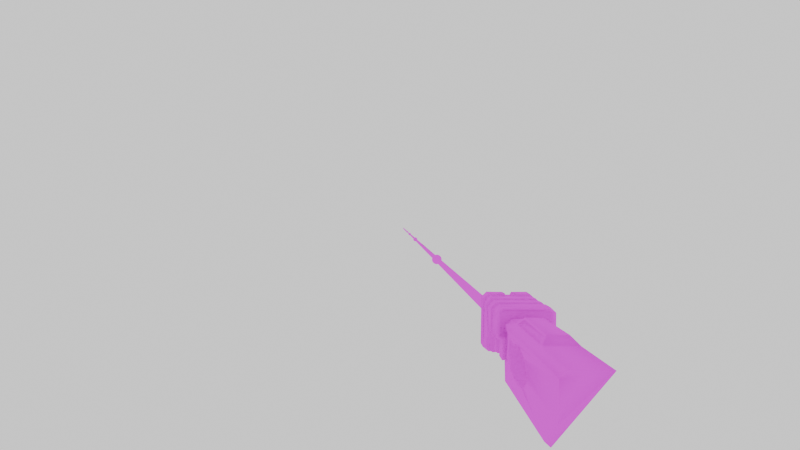 # Source: qcde_q2_lg.blend  (saved by Blender 3.4.6; exported with 4.5.12 LTS)
import bpy
from mathutils import Matrix  # noqa: F401  (used for matrix-valued properties, if any)

bpy.ops.wm.read_factory_settings(use_empty=True)
scene = bpy.context.scene
scene.name = 'Scene'

# ---- collections
col_collection = bpy.data.collections.new('Collection'); scene.collection.children.link(col_collection)

# ---- images (referenced by path relative to the original .blend; pixels are not part of the script)
import os
ASSET_DIR = os.environ.get("B2B_ASSET_DIR", "")  # directory of the original .blend (textures are referenced by path, not embedded)
HERE = os.path.dirname(os.path.abspath(__file__))  # packed textures are extracted next to this script under _unpacked/

def load_image(name, relpath, width, height, colorspace="sRGB"):
    """Load a texture the original file referenced (path relative to the .blend, or extracted next to this script)."""
    p = next((c for c in (os.path.join(HERE, relpath), os.path.join(ASSET_DIR, relpath)) if relpath and os.path.exists(c)), "")
    if p:
        img = bpy.data.images.load(p, check_existing=True)
        img.name = name
    else:  # same state as the original file: an image datablock whose file is absent (Cycles renders it pink)
        img = bpy.data.images.new(name, width, height)
        img.source = "FILE"
        img.filepath = "//" + (relpath or name)
    img.colorspace_settings.name = colorspace
    return img
img_skin2_png = load_image('skin2.png', 'qcde_skins/Q2_Arms_Assembly/og models/v_beamer2/skin2.png', 1024, 1024, 'sRGB')
img_ring_png = load_image('ring.png', 'qcde_skins/Q2_Arms_Assembly/og models/v_beamer2/ring.png', 1024, 1024, 'sRGB')
img_beam_png = load_image('beam.png', 'qcde_skins/Q2_Arms_Assembly/og models/v_beamer2/beam.png', 1024, 1024, 'sRGB')
img_ring_png_001 = load_image('ring.png.001', 'ring.png', 1024, 1024, 'sRGB')

# ---- materials (node trees are filled in below, after node groups)
mat_skin_008 = bpy.data.materials.new('skin.008')
mat_skin_008.use_transparent_shadow = False
mat_skin_008.roughness = 1.0
mat_material_001 = bpy.data.materials.new('Material.001')
mat_material_001.surface_render_method = 'BLENDED'
mat_material_001.blend_method = 'BLEND'
mat_material_001.use_transparent_shadow = False
mat_material = bpy.data.materials.new('Material')
mat_material.use_transparent_shadow = False
mat_material_002 = bpy.data.materials.new('Material.002')
mat_material_002.surface_render_method = 'BLENDED'
mat_material_002.blend_method = 'BLEND'
mat_material_002.use_transparent_shadow = False

# ---- material node trees
mat_skin_008.use_nodes = True; mat_skin_008.node_tree.nodes.clear()
_N = mat_skin_008.node_tree.nodes; _L = mat_skin_008.node_tree.links
n0 = _N.new('ShaderNodeBsdfPrincipled'); n0.name = 'Principled BSDF'; n0.location = (0, 300)
n0.distribution = 'GGX'
n0.subsurface_method = 'RANDOM_WALK_SKIN'
n0.inputs[2].default_value = 1.0
n0.inputs[3].default_value = 1.45
n0.inputs[13].default_value = 0.0
n0.inputs[27].default_value = (0.0, 0.0, 0.0, 1.0)
n0.inputs[28].default_value = 1.0
n1 = _N.new('ShaderNodeOutputMaterial'); n1.name = 'Material Output'; n1.location = (280, 300)
n2 = _N.new('ShaderNodeTexImage'); n2.name = 'Image Texture'; n2.location = (-480, 300)
n2.image = img_skin2_png
_L.new(n2.outputs[0], n0.inputs[0])
_L.new(n0.outputs[0], n1.inputs[0])
n1.is_active_output = True
mat_material_001.use_nodes = True; mat_material_001.node_tree.nodes.clear()
_N = mat_material_001.node_tree.nodes; _L = mat_material_001.node_tree.links
n0 = _N.new('ShaderNodeBsdfPrincipled'); n0.name = 'Principled BSDF'; n0.location = (10, 300)
n0.distribution = 'GGX'
n0.subsurface_method = 'RANDOM_WALK_SKIN'
n0.inputs[3].default_value = 1.45
n0.inputs[13].default_value = 0.0
n0.inputs[27].default_value = (0.0, 0.0, 0.0, 1.0)
n0.inputs[28].default_value = 1.0
n1 = _N.new('ShaderNodeOutputMaterial'); n1.name = 'Material Output'; n1.location = (300, 300)
n2 = _N.new('ShaderNodeTexImage'); n2.name = 'Image Texture'; n2.location = (-280, 280)
n2.image = img_ring_png
_L.new(n0.outputs[0], n1.inputs[0])
_L.new(n2.outputs[0], n0.inputs[0])
_L.new(n2.outputs[1], n0.inputs[4])
n1.is_active_output = True
mat_material.use_nodes = True; mat_material.node_tree.nodes.clear()
_N = mat_material.node_tree.nodes; _L = mat_material.node_tree.links
n0 = _N.new('ShaderNodeBsdfPrincipled'); n0.name = 'Principled BSDF'; n0.location = (10, 300)
n0.distribution = 'GGX'
n0.subsurface_method = 'RANDOM_WALK_SKIN'
n0.inputs[3].default_value = 1.45
n0.inputs[13].default_value = 0.0
n0.inputs[27].default_value = (0.0, 0.0, 0.0, 1.0)
n0.inputs[28].default_value = 1.0
n1 = _N.new('ShaderNodeOutputMaterial'); n1.name = 'Material Output'; n1.location = (300, 300)
n2 = _N.new('ShaderNodeTexImage'); n2.name = 'Image Texture'; n2.location = (-280, 280)
n2.image = img_beam_png
_L.new(n0.outputs[0], n1.inputs[0])
_L.new(n2.outputs[0], n0.inputs[0])
n1.is_active_output = True
mat_material_002.use_nodes = True; mat_material_002.node_tree.nodes.clear()
_N = mat_material_002.node_tree.nodes; _L = mat_material_002.node_tree.links
n0 = _N.new('ShaderNodeBsdfPrincipled'); n0.name = 'Principled BSDF'; n0.location = (10, 300)
n0.distribution = 'GGX'
n0.subsurface_method = 'RANDOM_WALK_SKIN'
n0.inputs[3].default_value = 1.45
n0.inputs[13].default_value = 0.0
n0.inputs[27].default_value = (0.0, 0.0, 0.0, 1.0)
n0.inputs[28].default_value = 1.0
n1 = _N.new('ShaderNodeOutputMaterial'); n1.name = 'Material Output'; n1.location = (300, 300)
n2 = _N.new('ShaderNodeTexImage'); n2.name = 'Image Texture'; n2.location = (-280, 280)
n2.image = img_ring_png_001
_L.new(n0.outputs[0], n1.inputs[0])
_L.new(n2.outputs[0], n0.inputs[0])
_L.new(n2.outputs[1], n0.inputs[4])
n1.is_active_output = True

# ---- world
world_world = bpy.data.worlds.new('World'); scene.world = world_world
world_world.use_nodes = True; world_world.node_tree.nodes.clear()
_N = world_world.node_tree.nodes; _L = world_world.node_tree.links
n0 = _N.new('ShaderNodeOutputWorld'); n0.name = 'World Output'; n0.location = (300, 300)
n1 = _N.new('ShaderNodeBackground'); n1.name = 'Background'; n1.location = (10, 300)
n1.inputs[0].default_value = (1.0, 1.0, 1.0, 1.0)
_L.new(n1.outputs[0], n0.inputs[0])
n0.is_active_output = True
world_world.color = (0.05088, 0.05088, 0.05088)
world_world.use_sun_shadow = False
world_world.sun_shadow_jitter_overblur = 0.0

# ---- cameras
cam_camera_001 = bpy.data.cameras.new('Camera.001')
cam_camera_001.lens = 12.0

# ---- meshes
me_group_058 = bpy.data.meshes.new('Group.058')
me_group_058.from_pydata([(1.952, 4.15, -1.547), (1.992, 8.502, -1.243), (1.943, 6.798, -3.726), (-2.18, 4.208, -1.594), (1.93, 3.826, -1.888), (1.953, 4.316, -1.182), (1.932, 4.403, -0.7263), (1.932, 4.342, -0.338), (1.91, 4.123, 0.0734), (1.949, 8.518, 1.518), (-2.204, 3.526, 0.6225), (1.93, 3.874, 0.3601), (1.907, 3.498, 0.6351), (1.884, 3.043, 0.8419), (1.882, 2.589, 0.8893), (-2.191, 1.709, 0.6526), (1.894, 0.5531, 1.171), (1.922, 2.105, 0.8121), (1.92, 1.681, 0.6653), (1.877, 1.278, 0.4149), (-2.194, 1.041, 0.07304), (1.917, 1.012, 0.08569), (1.917, 0.8464, -0.2789), (-2.237, 0.769, -0.7258), (1.874, 0.7409, -0.7131), (1.874, 0.5182, -1.568), (1.938, 0.8206, -1.123), (-2.215, 1.01, -1.56), (1.897, 0.9817, -1.547), (1.919, 1.279, -1.89), (-2.233, 1.665, -2.156), (1.899, 1.607, -2.109), (1.871, -0.1325, -3.678), (-2.262, -0.06175, 1.583), (1.924, 2.555, -2.329), (0.5937, 5.216, -5.47), (0.5287, -0.1545, -5.393), (-0.8556, -0.125, -5.421), (1.922, 2.101, -2.281), (1.913, -0.1146, -1.554), (1.745, -0.09119, -1.58), (1.724, -0.105, 1.216), (1.748, 0.5463, 1.18), (1.727, 0.5114, -1.56), (1.871, -0.09821, 1.208), (1.85, -0.08987, 1.595), (1.305, 4.925, 2.09), (1.268, 1.194, 2.104), (1.266, 0.7392, 2.151), (1.199, -0.07885, 2.142), (-1.611, -0.06854, 2.144), (-1.629, 0.7612, 2.14), (-1.567, 5.371, 2.066), (-0.9764, 1.287, 2.722), (-0.9818, 4.931, 2.73), (0.6386, 1.253, 2.753), (0.6962, 4.915, 2.74), (0.8423, 4.725, 2.561), (0.7653, 1.439, 2.618), (0.6117, 4.761, 2.363), (0.5976, 1.453, 2.364), (0.9952, 1.22, 1.996), (1.032, 4.912, 1.948), (1.264, 5.331, 2.099), (1.299, 8.529, 2.065), (-1.532, 8.57, 2.031), (-2.208, 2.613, -2.376), (1.949, 3.482, -2.126), (1.947, 3.058, -2.273), (-3.08, -5.086, 2.853), (-0.6263, -5.12, 3.119), (2.604, -5.21, -2.354), (0.1289, -5.116, 3.111), (2.562, -5.137, 2.885), (-2.448, -4.263, 3.41), (-2.493, -5.112, 3.436), (-3.098, -4.257, 2.85), (2.628, -4.319, 2.894), (1.996, -5.138, 3.444), (1.978, -4.308, 3.441), (2.65, -4.362, -2.379), (2.021, -4.385, -2.905), (-1.65, -4.337, -2.943), (-0.5809, -4.311, 3.059), (0.2337, -5.11, 3.421), (-0.7522, -5.109, 3.424), (0.2371, -4.311, 3.452), (-0.6857, -4.291, 3.434), (0.1113, -4.326, 3.073), (2.034, -1.149, 3.213), (-3.042, -1.097, 2.622), (-2.455, -1.122, 3.204), (2.037, -0.3491, 3.244), (2.667, -0.3299, 2.663), (2.621, -1.178, 2.688), (1.992, -1.171, -0.01846), (2.684, -1.177, 0.2235), (2.667, -0.3864, 0.1858), (1.995, -0.3712, 0.01273), (2.289, -0.3795, 0.4181), (2.226, -0.3503, 2.688), (1.534, -0.392, 0.1978), (1.323, -0.6445, 0.2517), (2.057, -0.5934, 2.652), (2.078, -0.632, 0.472), (-2.432, -0.5671, 2.643), (1.742, -0.6073, 2.828), (1.911, -0.3249, 2.899), (-2.138, -0.5841, 2.82), (-2.347, -0.3036, 2.895), (-2.661, -0.2957, 2.649), (-2.473, -0.2926, 3.2), (-3.039, -0.2975, 2.653), (-3.038, -0.3363, -1.354), (-2.598, -0.3336, 0.1503), (-2.411, -0.6145, 0.235), (1.992, -1.24, -1.845), (2.038, -0.3921, -1.87), (2.007, -2.56, 3.252), (2.636, -2.541, 2.671), (-3.069, -2.509, 2.661), (-2.44, -2.485, 3.187), (2.052, -1.712, 3.227), (2.64, -1.741, 2.702), (-3.024, -1.66, 2.636), (2.64, -1.759, 0.2591), (2.011, -1.734, -0.004483), (1.965, -2.582, 0.02076), (2.636, -2.558, 0.228), (2.007, -2.564, -1.828), (-3.023, -1.717, -1.827), (1.99, -1.773, -1.865), (-2.437, -1.686, 3.218), (-2.987, -3.057, -2.426), (-3.054, -3.832, 2.678), (2.631, -3.93, -1.844), (-3.071, -3.002, 2.674), (2.613, -3.1, -1.848), (2.047, -3.105, -2.396), (2.634, -3.035, 2.684), (2.005, -3.054, 3.265), (2.588, -3.883, 2.709), (2.022, -3.884, 3.269), (-2.488, -3.827, 3.225), (-2.484, -3.028, 3.257)], [], [(5, 0, 1), (2, 1, 0), (2, 0, 4), (0, 5, 3), (4, 0, 3), (5, 6, 3), (6, 5, 1), (3, 6, 7), (7, 6, 1), (3, 7, 8), (8, 7, 1), (1, 9, 8), (11, 8, 9), (8, 11, 10), (8, 10, 3), (12, 11, 9), (11, 12, 10), (13, 12, 9), (10, 12, 13), (14, 13, 9), (10, 13, 14), (16, 14, 9), (14, 15, 10), (14, 17, 15), (16, 17, 14), (16, 18, 17), (17, 18, 15), (19, 18, 16), (15, 18, 19), (19, 20, 15), (19, 21, 20), (21, 19, 16), (20, 21, 22), (22, 21, 16), (22, 23, 20), (24, 22, 16), (22, 24, 23), (24, 25, 26), (16, 25, 24), (23, 24, 26), (26, 27, 23), (26, 28, 27), (26, 25, 28), (27, 28, 29), (29, 28, 25), (29, 30, 27), (29, 31, 30), (31, 29, 32), (29, 25, 32), (33, 32, 40), (32, 33, 37), (32, 35, 2), (34, 32, 2), (34, 38, 32), (32, 36, 35), (37, 36, 32), (32, 38, 31), (39, 32, 25), (32, 39, 40), (43, 40, 39), (41, 33, 40), (41, 40, 42), (40, 43, 42), (39, 25, 43), (42, 43, 25), (16, 42, 25), (41, 42, 16), (16, 44, 41), (41, 44, 33), (44, 45, 33), (45, 44, 16), (46, 47, 45), (46, 45, 9), (47, 48, 45), (48, 49, 45), (45, 49, 50), (9, 45, 16), (45, 50, 33), (33, 50, 51), (49, 51, 50), (48, 53, 51), (49, 48, 51), (51, 53, 52), (15, 51, 52), (33, 51, 15), (53, 54, 52), (55, 54, 53), (48, 55, 53), (47, 58, 55), (55, 48, 47), (55, 56, 54), (57, 56, 55), (58, 57, 55), (58, 60, 59), (59, 57, 58), (60, 58, 47), (47, 61, 60), (59, 60, 61), (46, 62, 61), (61, 47, 46), (62, 59, 61), (57, 59, 62), (62, 46, 57), (56, 57, 46), (56, 63, 52), (46, 63, 56), (56, 52, 54), (9, 63, 46), (9, 64, 63), (63, 65, 52), (63, 64, 65), (65, 64, 9), (65, 9, 1), (35, 3, 65), (65, 2, 35), (52, 65, 10), (65, 3, 10), (65, 1, 2), (10, 15, 52), (38, 34, 66), (38, 66, 30), (30, 31, 38), (66, 34, 68), (66, 35, 37), (66, 3, 35), (67, 3, 66), (37, 30, 66), (66, 68, 67), (2, 68, 34), (2, 67, 68), (67, 4, 3), (2, 4, 67), (35, 36, 37), (37, 23, 27), (37, 27, 30), (23, 37, 33), (20, 23, 33), (15, 20, 33), (71, 70, 69), (71, 73, 72), (69, 75, 74), (69, 74, 76), (78, 73, 77), (78, 77, 79), (73, 71, 80), (73, 80, 77), (71, 81, 80), (82, 81, 71), (80, 82, 76), (80, 76, 83), (71, 72, 70), (73, 78, 72), (69, 70, 75), (71, 69, 82), (78, 84, 72), (84, 78, 79), (85, 75, 70), (79, 86, 84), (75, 85, 74), (87, 74, 85), (74, 87, 76), (79, 77, 88), (79, 88, 86), (88, 77, 80), (83, 88, 80), (83, 76, 87), (88, 72, 84), (84, 86, 88), (72, 88, 70), (70, 83, 85), (83, 70, 88), (87, 85, 83), (82, 69, 76), (80, 81, 82), (90, 89, 91), (90, 94, 89), (91, 89, 92), (89, 93, 92), (89, 94, 93), (94, 90, 95), (94, 97, 93), (96, 94, 95), (94, 96, 97), (95, 98, 97), (95, 97, 96), (97, 98, 99), (93, 97, 99), (99, 103, 100), (100, 93, 99), (102, 99, 101), (99, 98, 101), (102, 104, 99), (99, 104, 103), (103, 104, 102), (100, 103, 106), (105, 103, 102), (105, 106, 103), (107, 100, 106), (106, 108, 107), (105, 108, 106), (109, 107, 108), (108, 105, 109), (105, 110, 109), (109, 110, 111), (92, 107, 109), (111, 92, 109), (90, 111, 112), (90, 91, 111), (91, 92, 111), (110, 112, 111), (90, 112, 113), (113, 112, 114), (114, 112, 110), (114, 110, 115), (114, 115, 101), (113, 114, 101), (110, 105, 115), (102, 115, 105), (101, 115, 102), (116, 90, 113), (113, 117, 116), (101, 117, 113), (101, 98, 117), (116, 117, 98), (90, 116, 95), (98, 95, 116), (92, 100, 107), (92, 93, 100), (118, 119, 123), (120, 119, 118), (120, 118, 121), (121, 118, 122), (118, 123, 122), (123, 125, 124), (122, 123, 124), (119, 125, 123), (126, 125, 127), (124, 125, 126), (128, 125, 119), (125, 128, 127), (119, 127, 128), (129, 126, 127), (127, 120, 129), (119, 120, 127), (130, 129, 120), (130, 131, 129), (129, 131, 126), (126, 131, 130), (126, 130, 124), (120, 124, 130), (132, 122, 124), (120, 132, 124), (121, 122, 132), (120, 121, 132), (133, 134, 136), (135, 134, 133), (133, 138, 135), (133, 136, 139), (137, 138, 133), (139, 137, 133), (140, 139, 136), (142, 139, 140), (141, 137, 139), (142, 141, 139), (134, 142, 143), (134, 141, 142), (143, 142, 140), (143, 140, 144), (134, 143, 144), (144, 140, 136), (134, 144, 136), (134, 135, 141), (141, 135, 137), (135, 138, 137)])
_uv = me_group_058.uv_layers.new(name='UVMap')
_uv.uv.foreach_set('vector', [0.1916, 0.6421, 0.1851, 0.6211, 0.3182, 0.6368, 0.3377, 0.5105, 0.3182, 0.6368, 0.1851, 0.6211, 0.3377, 0.5105, 0.1851, 0.6211, 0.1753, 0.6053, 0.1851, 0.6211, 0.1916, 0.6421, 0.1461, 0.6526, 0.1753, 0.6053, 0.1851, 0.6211, 0.1461, 0.6526, 0.1916, 0.6421, 0.1916, 0.6632, 0.1461, 0.6526, 0.1916, 0.6632, 0.1916, 0.6421, 0.3182, 0.6368, 0.1461, 0.6526, 0.1916, 0.6632, 0.1916, 0.6842, 0.1916, 0.6842, 0.1916, 0.6632, 0.3182, 0.6368, 0.1461, 0.6526, 0.1916, 0.6842, 0.1851, 0.7, 0.1851, 0.7, 0.1916, 0.6842, 0.3182, 0.6368, 0.3182, 0.6368, 0.3182, 0.7789, 0.1851, 0.7, 0.1753, 0.7211, 0.1851, 0.7, 0.3182, 0.7789, 0.1851, 0.7, 0.1753, 0.7211, 0.1396, 0.6789, 0.1851, 0.7, 0.1396, 0.6789, 0.1461, 0.6526, 0.1656, 0.7316, 0.1753, 0.7211, 0.3182, 0.7789, 0.1753, 0.7211, 0.1656, 0.7316, 0.1396, 0.6789, 0.1494, 0.7368, 0.1656, 0.7316, 0.3182, 0.7789, 0.1396, 0.6789, 0.1656, 0.7316, 0.1494, 0.7368, 0.1364, 0.7421, 0.1494, 0.7368, 0.3182, 0.7789, 0.1396, 0.6789, 0.1494, 0.7368, 0.1364, 0.7421, 0.07468, 0.7579, 0.1364, 0.7421, 0.3182, 0.7789, 0.1364, 0.7421, 0.1266, 0.6789, 0.1396, 0.6789, 0.1364, 0.7421, 0.1201, 0.7368, 0.1266, 0.6789, 0.07468, 0.7579, 0.1201, 0.7368, 0.1364, 0.7421, 0.07468, 0.7579, 0.1071, 0.7316, 0.1201, 0.7368, 0.1201, 0.7368, 0.1071, 0.7316, 0.1266, 0.6789, 0.0974, 0.7211, 0.1071, 0.7316, 0.07468, 0.7579, 0.1266, 0.6789, 0.1071, 0.7316, 0.0974, 0.7211, 0.0974, 0.7211, 0.1201, 0.6737, 0.1266, 0.6789, 0.0974, 0.7211, 0.08766, 0.7, 0.1201, 0.6737, 0.08766, 0.7, 0.0974, 0.7211, 0.07468, 0.7579, 0.1201, 0.6737, 0.08766, 0.7, 0.08117, 0.6842, 0.08117, 0.6842, 0.08766, 0.7, 0.07468, 0.7579, 0.08117, 0.6842, 0.1201, 0.6632, 0.1201, 0.6737, 0.08117, 0.6632, 0.08117, 0.6842, 0.07468, 0.7579, 0.08117, 0.6842, 0.08117, 0.6632, 0.1201, 0.6632, 0.08117, 0.6632, 0.07468, 0.6158, 0.08117, 0.6421, 0.07468, 0.7579, 0.07468, 0.6158, 0.08117, 0.6632, 0.1201, 0.6632, 0.08117, 0.6632, 0.08117, 0.6421, 0.08117, 0.6421, 0.1201, 0.6526, 0.1201, 0.6632, 0.08117, 0.6421, 0.08766, 0.6211, 0.1201, 0.6526, 0.08117, 0.6421, 0.07468, 0.6158, 0.08766, 0.6211, 0.1201, 0.6526, 0.08766, 0.6211, 0.0974, 0.6053, 0.0974, 0.6053, 0.08766, 0.6211, 0.07468, 0.6158, 0.0974, 0.6053, 0.1266, 0.6421, 0.1201, 0.6526, 0.0974, 0.6053, 0.1071, 0.5947, 0.1266, 0.6421, 0.1071, 0.5947, 0.0974, 0.6053, 0.05195, 0.5105, 0.0974, 0.6053, 0.07468, 0.6158, 0.05195, 0.5105, 0.02922, 0.7789, 0.05195, 0.5105, 0.05195, 0.6158, 0.05195, 0.5105, 0.02922, 0.7789, 0.02922, 0.4263, 0.05195, 0.5105, 0.3571, 0.4263, 0.3377, 0.5105, 0.1364, 0.5789, 0.05195, 0.5105, 0.3377, 0.5105, 0.1364, 0.5789, 0.1201, 0.5842, 0.05195, 0.5105, 0.05195, 0.5105, 0.05844, 0.4526, 0.3571, 0.4263, 0.02922, 0.4263, 0.05844, 0.4526, 0.05195, 0.5105, 0.05195, 0.5105, 0.1201, 0.5842, 0.1071, 0.5947, 0.05195, 0.6158, 0.05195, 0.5105, 0.07468, 0.6158, 0.05195, 0.5105, 0.05195, 0.6158, 0.05195, 0.6158, 0.06818, 0.6158, 0.05195, 0.6158, 0.05195, 0.6158, 0.05195, 0.7579, 0.02922, 0.7789, 0.05195, 0.6158, 0.05195, 0.7579, 0.05195, 0.6158, 0.06818, 0.7579, 0.05195, 0.6158, 0.06818, 0.6158, 0.06818, 0.7579, 0.05195, 0.6158, 0.07468, 0.6158, 0.06818, 0.6158, 0.06818, 0.7579, 0.06818, 0.6158, 0.07468, 0.6158, 0.07468, 0.7579, 0.06818, 0.7579, 0.07468, 0.6158, 0.05195, 0.7579, 0.06818, 0.7579, 0.07468, 0.7579, 0.07468, 0.7579, 0.05195, 0.7579, 0.05195, 0.7579, 0.05195, 0.7579, 0.05195, 0.7579, 0.02922, 0.7789, 0.05195, 0.7579, 0.05195, 0.7789, 0.02922, 0.7789, 0.05195, 0.7789, 0.05195, 0.7579, 0.07468, 0.7579, 0.2078, 0.8053, 0.09416, 0.8053, 0.05195, 0.7789, 0.2078, 0.8053, 0.05195, 0.7789, 0.3182, 0.7789, 0.09416, 0.8053, 0.07792, 0.8053, 0.05195, 0.7789, 0.07792, 0.8053, 0.05195, 0.8053, 0.05195, 0.7789, 0.05195, 0.7789, 0.05195, 0.8053, 0.01948, 0.9263, 0.3182, 0.7789, 0.05195, 0.7789, 0.07468, 0.7579, 0.05195, 0.7789, 0.01948, 0.9263, 0.02922, 0.7789, 0.5292, 0.7789, 0.5195, 0.9263, 0.5779, 0.9263, 0.05195, 0.8053, 0.07792, 0.9263, 0.01948, 0.9263, 0.07792, 0.8053, 0.09416, 0.9789, 0.07792, 0.9263, 0.05195, 0.8053, 0.07792, 0.8053, 0.07792, 0.9263, 0.5779, 0.9263, 0.5942, 0.9789, 0.7208, 0.9263, 0.6266, 0.6789, 0.5779, 0.9263, 0.7208, 0.9263, 0.5292, 0.7789, 0.5779, 0.9263, 0.6266, 0.6789, 0.5942, 0.9789, 0.7078, 0.9789, 0.7208, 0.9263, 0.09416, 0.8526, 0.2078, 0.9789, 0.09416, 0.9789, 0.07792, 0.8053, 0.09416, 0.8526, 0.09416, 0.9789, 0.09416, 0.8053, 0.1006, 0.8474, 0.09416, 0.8526, 0.09416, 0.8526, 0.07792, 0.8053, 0.09416, 0.8053, 0.09416, 0.8526, 0.2078, 0.8526, 0.2078, 0.9789, 0.2013, 0.8474, 0.2078, 0.8526, 0.09416, 0.8526, 0.1006, 0.8474, 0.2013, 0.8474, 0.09416, 0.8526, 0.1006, 0.8474, 0.1039, 0.8368, 0.1948, 0.8368, 0.1948, 0.8368, 0.2013, 0.8474, 0.1006, 0.8474, 0.1039, 0.8368, 0.1006, 0.8474, 0.09416, 0.8053, 0.09416, 0.8053, 0.1039, 0.8105, 0.1039, 0.8368, 0.1948, 0.8368, 0.1039, 0.8368, 0.1039, 0.8105, 0.2078, 0.8053, 0.1948, 0.8105, 0.1039, 0.8105, 0.1039, 0.8105, 0.09416, 0.8053, 0.2078, 0.8053, 0.1948, 0.8105, 0.1948, 0.8368, 0.1039, 0.8105, 0.2013, 0.8474, 0.1948, 0.8368, 0.1948, 0.8105, 0.1948, 0.8105, 0.2078, 0.8053, 0.2013, 0.8474, 0.2078, 0.8526, 0.2013, 0.8474, 0.2078, 0.8053, 0.2078, 0.8526, 0.2208, 0.8053, 0.2208, 0.9263, 0.2078, 0.8053, 0.2208, 0.8053, 0.2078, 0.8526, 0.2078, 0.8526, 0.2208, 0.9263, 0.2078, 0.9789, 0.3182, 0.7789, 0.2208, 0.8053, 0.2078, 0.8053, 0.3182, 0.7789, 0.3182, 0.8053, 0.2208, 0.8053, 0.2208, 0.8053, 0.3734, 0.9263, 0.2208, 0.9263, 0.2208, 0.8053, 0.3182, 0.8053, 0.3734, 0.9263, 0.3734, 0.9263, 0.3182, 0.8053, 0.3182, 0.7789, 0.3734, 0.9263, 0.3182, 0.7789, 0.3182, 0.6368, 0.8571, 0.4263, 0.6461, 0.6526, 0.8734, 0.9263, 0.3734, 0.9263, 0.3377, 0.5105, 0.3571, 0.4263, 0.7208, 0.9263, 0.8734, 0.9263, 0.6396, 0.6789, 0.8734, 0.9263, 0.6461, 0.6526, 0.6396, 0.6789, 0.3734, 0.9263, 0.3182, 0.6368, 0.3377, 0.5105, 0.6396, 0.6789, 0.6266, 0.6789, 0.7208, 0.9263, 0.1201, 0.5842, 0.1364, 0.5789, 0.1331, 0.6421, 0.1201, 0.5842, 0.1331, 0.6421, 0.1266, 0.6421, 0.1266, 0.6421, 0.1071, 0.5947, 0.1201, 0.5842, 0.1331, 0.6421, 0.1364, 0.5789, 0.1494, 0.5842, 0.6331, 0.6421, 0.8571, 0.4263, 0.5292, 0.4263, 0.6331, 0.6421, 0.6461, 0.6526, 0.8571, 0.4263, 0.1656, 0.5947, 0.1461, 0.6526, 0.1331, 0.6421, 0.5292, 0.4263, 0.6266, 0.6421, 0.6331, 0.6421, 0.1331, 0.6421, 0.1494, 0.5842, 0.1656, 0.5947, 0.3377, 0.5105, 0.1494, 0.5842, 0.1364, 0.5789, 0.3377, 0.5105, 0.1656, 0.5947, 0.1494, 0.5842, 0.1656, 0.5947, 0.1753, 0.6053, 0.1461, 0.6526, 0.3377, 0.5105, 0.1753, 0.6053, 0.1656, 0.5947, 0.3571, 0.4263, 0.05844, 0.4526, 0.02922, 0.4263, 0.5292, 0.4263, 0.6201, 0.6632, 0.6201, 0.6526, 0.5292, 0.4263, 0.6201, 0.6526, 0.6266, 0.6421, 0.6201, 0.6632, 0.5292, 0.4263, 0.5292, 0.7789, 0.6201, 0.6737, 0.6201, 0.6632, 0.5292, 0.7789, 0.6266, 0.6789, 0.6201, 0.6737, 0.5292, 0.7789, 0.5455, 0.1526, 0.6526, 0.1053, 0.6818, 0.06316, 0.5455, 0.1526, 0.6234, 0.1579, 0.6494, 0.1211, 0.6818, 0.06316, 0.6916, 0.07368, 0.6916, 0.04211, 0.6818, 0.06316, 0.6916, 0.04211, 0.6851, 0.03158, 0.1299, 0.1632, 0.1234, 0.1579, 0.1234, 0.1211, 0.1299, 0.1632, 0.1234, 0.1211, 0.1331, 0.1316, 0.1234, 0.1579, 0.04546, 0.1526, 0.04546, 0.1211, 0.1234, 0.1579, 0.04546, 0.1211, 0.1234, 0.1211, 0.04546, 0.1526, 0.03896, 0.1105, 0.04546, 0.1211, 0.5552, 0.03158, 0.539, 0.1105, 0.5455, 0.1526, 0.04546, 0.1211, 0.0552, 0.03158, 0.1851, 0.03158, 0.04546, 0.1211, 0.1851, 0.03158, 0.1526, 0.07368, 0.5455, 0.1526, 0.6494, 0.1211, 0.6526, 0.1053, 0.6234, 0.1579, 0.6299, 0.1632, 0.6494, 0.1211, 0.6818, 0.06316, 0.6526, 0.1053, 0.6916, 0.07368, 0.5455, 0.1526, 0.6818, 0.06316, 0.5552, 0.03158, 0.6299, 0.1632, 0.6461, 0.1368, 0.6494, 0.1211, 0.1461, 0.1368, 0.1299, 0.1632, 0.1331, 0.1316, 0.6591, 0.1053, 0.6916, 0.07368, 0.6526, 0.1053, 0.1331, 0.1316, 0.1461, 0.1053, 0.1461, 0.1368, 0.1916, 0.07368, 0.1591, 0.1053, 0.1916, 0.04211, 0.1591, 0.07368, 0.1916, 0.04211, 0.1591, 0.1053, 0.1916, 0.04211, 0.1591, 0.07368, 0.1851, 0.03158, 0.1331, 0.1316, 0.1234, 0.1211, 0.1494, 0.08421, 0.1331, 0.1316, 0.1494, 0.08421, 0.1461, 0.1053, 0.1494, 0.08421, 0.1234, 0.1211, 0.04546, 0.1211, 0.1526, 0.07368, 0.1494, 0.08421, 0.04546, 0.1211, 0.1526, 0.07368, 0.1851, 0.03158, 0.1591, 0.07368, 0.1494, 0.08421, 0.1494, 0.1211, 0.1461, 0.1368, 0.1461, 0.1368, 0.1461, 0.1053, 0.1494, 0.08421, 0.1494, 0.1211, 0.1494, 0.08421, 0.1526, 0.1053, 0.1526, 0.1053, 0.1526, 0.07368, 0.1591, 0.1053, 0.1526, 0.07368, 0.1526, 0.1053, 0.1494, 0.08421, 0.1591, 0.07368, 0.1591, 0.1053, 0.1526, 0.07368, 0.5552, 0.03158, 0.6818, 0.06316, 0.6851, 0.03158, 0.04546, 0.1211, 0.03896, 0.1105, 0.0552, 0.03158, 0.9805, 0.9684, 0.9026, 0.9105, 0.9545, 0.9842, 0.9805, 0.9684, 0.8896, 0.9, 0.9026, 0.9105, 0.4545, 0.9842, 0.4026, 0.9105, 0.4123, 0.9105, 0.4026, 0.9105, 0.4026, 0.9, 0.4123, 0.9105, 0.4026, 0.9105, 0.3896, 0.9, 0.4026, 0.9, 0.8896, 0.9, 0.9805, 0.9684, 0.9026, 0.7474, 0.3896, 0.9, 0.4026, 0.7737, 0.4026, 0.9, 0.8896, 0.7737, 0.8896, 0.9, 0.9026, 0.7474, 0.3896, 0.9, 0.3896, 0.7737, 0.4026, 0.7737, 0.4026, 0.7474, 0.4123, 0.7474, 0.4026, 0.7737, 0.4026, 0.7474, 0.4026, 0.7737, 0.3896, 0.7737, 0.4026, 0.7737, 0.4123, 0.7474, 0.4123, 0.7789, 0.4026, 0.9, 0.4026, 0.7737, 0.4123, 0.7789, 0.4123, 0.7789, 0.4221, 0.8947, 0.4123, 0.9, 0.4123, 0.9, 0.4026, 0.9, 0.4123, 0.7789, 0.4221, 0.7737, 0.4123, 0.7789, 0.4221, 0.7526, 0.4123, 0.7789, 0.4123, 0.7474, 0.4221, 0.7526, 0.4221, 0.7737, 0.4188, 0.7789, 0.4123, 0.7789, 0.4123, 0.7789, 0.4188, 0.7789, 0.4221, 0.8947, 0.4221, 0.8947, 0.4188, 0.7789, 0.4221, 0.7737, 0.4123, 0.9, 0.4221, 0.8947, 0.4188, 0.9053, 0.474, 0.9632, 0.4221, 0.8947, 0.4221, 0.7737, 0.474, 0.9632, 0.4188, 0.9053, 0.4221, 0.8947, 0.4156, 0.9105, 0.4123, 0.9, 0.4188, 0.9053, 0.4188, 0.9053, 0.4708, 0.9684, 0.4156, 0.9105, 0.474, 0.9632, 0.4708, 0.9684, 0.4188, 0.9053, 0.4708, 0.9737, 0.4156, 0.9105, 0.4708, 0.9684, 0.4708, 0.9684, 0.474, 0.9632, 0.4708, 0.9737, 0.474, 0.9632, 0.4805, 0.9684, 0.4708, 0.9737, 0.4708, 0.9737, 0.4805, 0.9684, 0.4675, 0.9842, 0.4123, 0.9105, 0.4156, 0.9105, 0.4708, 0.9737, 0.4675, 0.9842, 0.4123, 0.9105, 0.4708, 0.9737, 0.9805, 0.9684, 0.9675, 0.9842, 0.9935, 0.9684, 0.9805, 0.9684, 0.9545, 0.9842, 0.9675, 0.9842, 0.4545, 0.9842, 0.4123, 0.9105, 0.4675, 0.9842, 0.4805, 0.9684, 0.4935, 0.9684, 0.4675, 0.9842, 0.9805, 0.9684, 0.9935, 0.9684, 0.9935, 0.7895, 0.4935, 0.7895, 0.4935, 0.9684, 0.4805, 0.8211, 0.4805, 0.8211, 0.4935, 0.9684, 0.4805, 0.9684, 0.4805, 0.8211, 0.4805, 0.9684, 0.474, 0.8474, 0.4805, 0.8211, 0.474, 0.8474, 0.4221, 0.7526, 0.4935, 0.7895, 0.4805, 0.8211, 0.4221, 0.7526, 0.4805, 0.9684, 0.474, 0.9632, 0.474, 0.8474, 0.4221, 0.7737, 0.474, 0.8474, 0.474, 0.9632, 0.4221, 0.7526, 0.474, 0.8474, 0.4221, 0.7737, 0.9026, 0.7053, 0.9805, 0.9684, 0.9935, 0.7895, 0.9935, 0.7895, 0.9123, 0.7053, 0.9026, 0.7053, 0.4221, 0.7526, 0.4123, 0.7053, 0.4935, 0.7895, 0.4221, 0.7526, 0.4123, 0.7474, 0.4123, 0.7053, 0.4026, 0.7053, 0.4123, 0.7053, 0.4123, 0.7474, 0.9805, 0.9684, 0.9026, 0.7053, 0.9026, 0.7474, 0.4123, 0.7474, 0.4026, 0.7474, 0.4026, 0.7053, 0.4123, 0.9105, 0.4123, 0.9, 0.4156, 0.9105, 0.4123, 0.9105, 0.4026, 0.9, 0.4123, 0.9, 0.3961, 0.6316, 0.3864, 0.6158, 0.4091, 0.6158, 0.9545, 0.6895, 0.8864, 0.6158, 0.8961, 0.6316, 0.9545, 0.6895, 0.8961, 0.6316, 0.9448, 0.7, 0.4448, 0.7, 0.3961, 0.6316, 0.4156, 0.6316, 0.3961, 0.6316, 0.4091, 0.6158, 0.4156, 0.6316, 0.4091, 0.6158, 0.4091, 0.5579, 0.474, 0.6895, 0.4156, 0.6316, 0.4091, 0.6158, 0.474, 0.6895, 0.3864, 0.6158, 0.4091, 0.5579, 0.4091, 0.6158, 0.4156, 0.5526, 0.4091, 0.5579, 0.3961, 0.5526, 0.474, 0.6895, 0.4091, 0.5579, 0.4156, 0.5526, 0.3864, 0.5579, 0.4091, 0.5579, 0.3864, 0.6158, 0.4091, 0.5579, 0.3864, 0.5579, 0.3961, 0.5526, 0.8864, 0.6158, 0.8961, 0.5526, 0.8864, 0.5579, 0.3961, 0.5105, 0.4156, 0.5526, 0.3961, 0.5526, 0.8961, 0.5526, 0.9545, 0.6895, 0.8961, 0.5105, 0.8864, 0.6158, 0.9545, 0.6895, 0.8961, 0.5526, 0.974, 0.5789, 0.8961, 0.5105, 0.9545, 0.6895, 0.974, 0.5789, 0.9156, 0.5105, 0.8961, 0.5105, 0.3961, 0.5105, 0.4156, 0.5105, 0.4156, 0.5526, 0.4156, 0.5526, 0.4156, 0.5105, 0.474, 0.5789, 0.4156, 0.5526, 0.474, 0.5789, 0.474, 0.6895, 0.9545, 0.6895, 0.974, 0.6895, 0.974, 0.5789, 0.4675, 0.7, 0.4156, 0.6316, 0.474, 0.6895, 0.9545, 0.6895, 0.9675, 0.7, 0.974, 0.6895, 0.4448, 0.7, 0.4156, 0.6316, 0.4675, 0.7, 0.9545, 0.6895, 0.9448, 0.7, 0.9675, 0.7, 0.9773, 0.3526, 0.9545, 0.4737, 0.9773, 0.4737, 0.8896, 0.2947, 0.9545, 0.4737, 0.9773, 0.3526, 0.9773, 0.3526, 0.9188, 0.2842, 0.8896, 0.2947, 0.4773, 0.3526, 0.4773, 0.4737, 0.4091, 0.4053, 0.4091, 0.2947, 0.4188, 0.2842, 0.4773, 0.3526, 0.4091, 0.4053, 0.4091, 0.2947, 0.4773, 0.3526, 0.4188, 0.4158, 0.4091, 0.4053, 0.4773, 0.4737, 0.3961, 0.4158, 0.4091, 0.4053, 0.4188, 0.4158, 0.3896, 0.4053, 0.4091, 0.2947, 0.4091, 0.4053, 0.3961, 0.4158, 0.3896, 0.4053, 0.4091, 0.4053, 0.9545, 0.4737, 0.8961, 0.4158, 0.9481, 0.4842, 0.9545, 0.4737, 0.8896, 0.4053, 0.8961, 0.4158, 0.4481, 0.4842, 0.3961, 0.4158, 0.4188, 0.4158, 0.4481, 0.4842, 0.4188, 0.4158, 0.4675, 0.4842, 0.9545, 0.4737, 0.9481, 0.4842, 0.9675, 0.4842, 0.4675, 0.4842, 0.4188, 0.4158, 0.4773, 0.4737, 0.9545, 0.4737, 0.9675, 0.4842, 0.9773, 0.4737, 0.9545, 0.4737, 0.8896, 0.2947, 0.8896, 0.4053, 0.3896, 0.4053, 0.3896, 0.2947, 0.4091, 0.2947, 0.3896, 0.2947, 0.4188, 0.2842, 0.4091, 0.2947])
me_group_058.materials.append(mat_skin_008)
me_group_058.update()
me_group_058.normals_split_custom_set([tuple(v) for v in zip(*[iter([0.9997, -0.008932, 0.02468, 0.9997, -0.01519, -0.01675, 0.9998, -0.009651, 0.01677, 0.9942, -0.0105, -0.1071, 0.9998, -0.009646, 0.01678, 0.9997, -0.01516, -0.01676, 0.9942, -0.01051, -0.1071, 0.9997, -0.0152, -0.01679, 1.0, -0.001882, 0.004005, -0.01709, -0.8291, 0.5589, -0.005405, -0.9529, 0.3031, 0.05331, -0.949, 0.3107, -0.006033, -0.6501, 0.7598, -0.01811, -0.829, 0.5589, 0.05329, -0.949, 0.3107, 0.4414, -0.8492, 0.2899, 0.7231, -0.6902, 0.0271, 0.05329, -0.949, 0.3107, 0.7231, -0.6902, 0.02702, 0.89, -0.4437, 0.1052, 0.9998, -0.009649, 0.0168, 0.05333, -0.949, 0.3107, 0.7231, -0.6902, 0.02701, 0.7536, -0.6298, -0.1883, 0.7536, -0.6298, -0.1883, 0.7231, -0.6902, 0.02698, 0.9998, -0.009653, 0.01677, 0.05276, -0.9789, 0.1976, 0.7536, -0.6298, -0.1883, 0.7452, -0.5867, -0.3168, 0.8554, -0.4802, -0.1941, 0.7536, -0.6298, -0.1883, 0.9998, -0.009652, 0.01676, 0.9998, -0.009633, 0.01679, 0.9648, -0.003128, 0.2631, 0.7452, -0.5867, -0.3169, 0.711, -0.4767, -0.5169, 0.7452, -0.5867, -0.3168, 0.9437, 0.2098, 0.2556, 0.6111, -0.6904, -0.3871, 0.4494, -0.5885, -0.6721, 0.04071, -0.5189, -0.8539, 0.7452, -0.5867, -0.3168, 0.04072, -0.5188, -0.8539, 0.05334, -0.949, 0.3108, 0.9979, -0.01927, 0.06172, 1.0, -0.00388, -0.001481, 0.9648, -0.003102, 0.2631, 0.4494, -0.5885, -0.6721, -0.000798, -0.5047, -0.8633, 0.04068, -0.5189, -0.8539, 0.9998, -0.01397, 0.01653, 0.9979, -0.01928, 0.06173, 0.9648, -0.0031, 0.2631, 0.0407, -0.5189, -0.8539, -0.0007922, -0.5047, -0.8633, 0.4601, -0.2324, -0.8569, 0.7368, 0.01617, -0.6759, 0.7227, -0.1935, -0.6635, 0.9648, -0.003112, 0.2631, 0.04068, -0.5189, -0.8539, 0.4602, -0.2324, -0.8569, 0.567, 0.007397, -0.8237, 0.9919, -0.1234, 0.02999, 0.7368, 0.01622, -0.6759, 0.9648, -0.003089, 0.2631, 0.567, 0.007452, -0.8237, 0.02508, 0.3424, -0.9392, 0.04067, -0.5189, -0.8539, 0.567, 0.007421, -0.8237, 0.01409, 0.2442, -0.9696, 0.02505, 0.3424, -0.9392, 0.9993, -0.02427, 0.0291, 0.9905, 0.01399, 0.1367, 0.9988, 0.009629, 0.04844, 0.9919, -0.1234, 0.02999, 0.999, -0.03549, -0.028, 0.9905, 0.014, 0.1367, 0.0141, 0.2442, -0.9696, 0.4431, 0.3506, -0.825, -0.1779, 0.3401, -0.9234, 0.7062, 0.4217, -0.5687, 0.7065, 0.2761, -0.6516, 0.9767, -0.1335, -0.1678, -0.1779, 0.34, -0.9234, 0.4432, 0.3506, -0.825, 0.3264, 0.6006, -0.7299, 0.5596, 0.5477, -0.622, -0.2295, 0.8271, -0.513, 0.02505, 0.3424, -0.9392, 0.3272, 0.647, -0.6887, 0.4458, 0.7822, -0.4352, -0.4347, 0.7644, -0.4762, 0.7088, 0.6157, -0.3441, 0.7066, 0.5094, -0.4912, 0.9993, -0.02426, 0.02909, -0.4347, 0.7644, -0.4762, 0.4458, 0.7823, -0.4351, 0.01068, 0.9455, -0.3255, 0.9905, -0.1369, -0.01239, 0.999, 0.02852, 0.03329, 0.9919, -0.1234, 0.02998, 0.01068, 0.9455, -0.3255, -0.2338, 0.9721, -0.01659, -0.2295, 0.8271, -0.513, 0.983, -0.1829, 0.0136, 0.9905, -0.1369, -0.01239, 0.9919, -0.1234, 0.02997, 0.01069, 0.9455, -0.3255, 0.4554, 0.8899, -0.02375, -0.2338, 0.9721, -0.01657, 0.983, -0.1828, 0.01361, 0.9218, -0.3566, 0.1517, 0.9825, -0.1858, -0.01536, 0.9919, -0.1234, 0.02998, 0.9218, -0.3566, 0.1517, 0.9006, 0.4346, -0.001446, -0.2338, 0.9721, -0.01656, 0.4555, 0.8899, -0.02374, 0.008683, 0.9613, 0.2754, 0.008715, 0.9613, 0.2754, 0.007352, 0.8539, 0.5205, -0.2338, 0.9721, -0.01654, 0.008681, 0.9613, 0.2754, 0.004282, 0.8585, 0.5128, 0.009828, 0.8538, 0.5205, 0.9825, -0.1858, -0.01534, 0.9301, -0.3673, 0.0004182, 0.9978, -0.04729, -0.04615, 0.009837, 0.8538, 0.5205, 0.004295, 0.8585, 0.5128, 0.005592, 0.6654, 0.7465, 0.9997, -0.02538, -0.004005, 0.9978, -0.04729, -0.04612, 0.9218, -0.3567, 0.1517, 0.005575, 0.6654, 0.7465, 0.003327, 0.4554, 0.8903, 0.009805, 0.8538, 0.5205, 0.005584, 0.6654, 0.7465, -0.003971, 0.4462, 0.8949, 0.003314, 0.4554, 0.8903, 0.9999, -0.005439, -0.01196, 0.9997, -0.02536, -0.004015, 0.9857, -0.006583, -0.1683, 0.9997, -0.02538, -0.004002, 0.9218, -0.3566, 0.1517, 0.9168, -0.3701, -0.15, -0.2339, -0.9435, 0.2346, 0.5697, -0.8217, 0.018, 0.211, -0.9274, 0.3088, 0.4103, -0.9116, 0.02422, -0.2339, -0.9435, 0.2346, -0.7328, -0.6553, -0.1835, 0.9857, -0.006599, -0.1683, 0.5854, -0.01655, -0.8106, 0.9942, -0.01051, -0.1071, 0.9988, -0.0176, -0.04619, 0.9771, -0.1353, -0.1641, 0.9942, -0.01051, -0.1071, 0.9988, -0.01761, -0.04621, 0.9997, -0.0226, -0.0006176, 0.9857, -0.006578, -0.1683, 0.9857, -0.0066, -0.1683, 0.4468, -0.0182, -0.8945, 0.5854, -0.01653, -0.8106, -0.7328, -0.6553, -0.1835, -0.02191, -0.9993, 0.02995, 0.2028, -0.979, 0.02033, 0.953, -0.2578, -0.1592, 0.8967, 0.08086, 0.4353, 0.9999, -0.005439, -0.01196, 0.732, 0.06106, 0.6786, 0.9857, -0.006579, -0.1683, 0.9853, -0.05839, 0.1606, -0.04034, -0.999, 0.01723, -0.2048, -0.7024, 0.6817, -0.09428, -0.9441, 0.3158, -0.02493, -0.4512, 0.8921, -0.09428, -0.9441, 0.3158, -0.1081, -0.4458, 0.8886, 0.4289, -0.7448, -0.5113, -0.1364, -0.9834, 0.1199, 0.2109, -0.9274, 0.3088, 0.5149, -0.7486, 0.4177, 0.7055, -0.7087, 0.005191, 0.7224, -0.6914, 0.008368, 1.0, -0.002654, -0.0002501, 0.7293, 0.03109, 0.6835, 1.0, -0.002653, -0.0002496, 0.4146, 0.02327, 0.9097, 0.9752, -0.06079, 0.2127, 0.4132, 0.009034, 0.9106, 0.4113, -0.8274, -0.3825, -0.07796, -0.7179, 0.6918, 0.8995, -0.4368, 0.004153, 0.954, -0.1778, -0.2415, 0.4113, -0.8274, -0.3824, 0.8995, -0.4368, 0.004101, -0.05349, -0.4838, -0.8736, 0.01693, -0.9035, -0.4283, 0.366, -0.4578, -0.8102, 0.366, -0.4578, -0.8102, -0.04343, -0.7329, -0.679, -0.05345, -0.4838, -0.8736, 0.5149, -0.7486, 0.4177, 0.5087, -0.7361, 0.4465, -0.2439, -0.8967, 0.3693, 0.5346, -0.8445, -0.03311, 0.4511, -0.8604, 0.237, -0.2339, -0.9435, 0.2346, 0.7317, -0.4762, 0.4877, 0.5087, -0.7361, 0.4466, 0.9919, -0.1234, 0.02998, 0.4115, 0.004903, 0.9114, 0.5927, 0.2346, 0.7705, 0.8357, -0.007602, 0.5492, 0.4115, 0.00489, 0.9114, 0.8357, -0.00762, 0.5492, 0.9648, -0.003119, 0.2631, 0.5927, 0.2346, 0.7705, 0.4032, -0.284, 0.8699, 0.8357, -0.007607, 0.5492, 0.4032, -0.284, 0.8699, 0.2084, -0.3507, 0.913, 0.7317, -0.4761, 0.4877, 0.4511, -0.8604, 0.2369, 0.2918, -0.4935, 0.8194, -0.2947, -0.8926, 0.3413, 0.9648, -0.003116, 0.2631, 0.8357, -0.007594, 0.5492, 0.9919, -0.1234, 0.02998, 0.4511, -0.8604, 0.237, -0.005245, -1.0, 0.005788, -0.1364, -0.9834, 0.1199, -0.7239, -0.6024, 0.3362, -0.3065, -0.4698, 0.8279, -0.5219, -0.07132, 0.85, 0.2248, -0.02398, 0.9741, -0.5219, -0.07134, 0.85, -0.3482, -0.003268, 0.9374, 0.4032, -0.284, 0.8699, -0.3479, -0.351, 0.8693, -0.5219, -0.07134, 0.85, 0.2083, -0.3507, 0.913, 0.4032, -0.284, 0.8699, -0.5219, -0.07132, 0.85, -0.5219, -0.07133, 0.85, -0.3478, -0.351, 0.8694, -0.6454, 0.2668, 0.7157, -0.9438, 0.08701, 0.3188, -0.5219, -0.07129, 0.85, -0.6454, 0.2668, 0.7157, -0.9043, -0.1181, 0.4103, -0.5219, -0.07136, 0.85, -0.9438, 0.08704, 0.3188, -0.3479, -0.351, 0.8694, -0.2268, 0.2449, 0.9427, -0.6455, 0.2667, 0.7157, 0.4727, -0.1153, 0.8736, -0.2268, 0.2448, 0.9427, -0.3479, -0.351, 0.8694, 0.4032, -0.284, 0.8699, 0.4727, -0.1153, 0.8736, -0.3479, -0.351, 0.8694, 0.5926, 0.2346, 0.7705, 0.9124, 0.333, 0.2379, 0.4727, -0.1153, 0.8736, 0.4727, -0.1154, 0.8736, 0.4032, -0.284, 0.8699, 0.5927, 0.2346, 0.7705, 0.4727, -0.1154, 0.8736, 0.4509, 0.3318, 0.8286, -0.2268, 0.2449, 0.9427, 0.7445, -0.03221, 0.6668, 0.4509, 0.3318, 0.8286, 0.4727, -0.1154, 0.8736, 0.9125, 0.3329, 0.2379, 0.7446, -0.03222, 0.6668, 0.4727, -0.1153, 0.8736, 0.9619, 0.2722, -0.02462, 0.7372, 0.6667, -0.1095, 0.9469, -0.319, -0.0417, 0.6437, -0.4077, -0.6476, 0.3627, -0.7813, -0.508, 0.722, 0.3658, -0.5873, 0.7372, 0.6667, -0.1096, 0.9619, 0.2722, -0.02458, 0.7379, 0.44, 0.5117, 0.2662, 0.9322, -0.2453, 0.2224, 0.9138, -0.3399, 0.5409, 0.7335, -0.4117, 0.927, -0.001774, 0.3751, 0.8896, 0.4564, 0.01779, 0.1659, 0.006929, 0.9861, 0.4115, 0.004894, 0.9114, 0.1477, 0.01136, 0.989, 0.1659, 0.006875, 0.9861, 0.1659, 0.006901, 0.9861, 0.5487, 0.03466, 0.8353, 0.4115, 0.004868, 0.9114, 0.1477, 0.01134, 0.989, 0.927, -0.001746, 0.3751, 0.1658, 0.006912, 0.9861, 0.3627, -0.7813, -0.508, 0.6437, -0.4077, -0.6476, 0.1265, -0.9592, -0.2528, 0.1265, -0.9592, -0.2528, 0.6234, -0.7193, 0.3066, 0.6119, -0.76, -0.2191, 0.4509, 0.3318, 0.8286, 0.7605, -0.3333, 0.5573, 0.4448, -0.1548, 0.8822, 0.4509, 0.3318, 0.8286, 0.3598, 0.1804, 0.9154, -0.6454, 0.2668, 0.7157, 0.4115, 0.004879, 0.9114, 0.3599, 0.1804, 0.9154, 0.4509, 0.3318, 0.8286, 0.4509, 0.3318, 0.8286, -0.6454, 0.2667, 0.7157, -0.2268, 0.2449, 0.9427, 0.9438, 0.2097, 0.2556, 0.3598, 0.1804, 0.9154, 0.4115, 0.004915, 0.9114, 0.9648, -0.003084, 0.2631, 0.337, 0.00656, 0.9415, 0.3599, 0.1804, 0.9154, 0.3598, 0.1804, 0.9154, -0.6246, 0.05172, 0.7792, -0.6454, 0.2668, 0.7157, 0.3598, 0.1804, 0.9154, 0.3369, 0.006557, 0.9415, -0.6246, 0.05174, 0.7792, -0.5022, 0.8209, -0.2718, 0.01436, 0.9999, -0.003083, 0.5839, 0.76, 0.2855, -0.5022, 0.8209, -0.2718, 0.5839, 0.76, 0.2855, -0.2339, 0.9337, -0.271, -0.6217, 0.3988, -0.6742, -0.8988, 0.3005, -0.3193, -0.6288, 0.7567, -0.179, -0.6288, 0.7567, -0.179, -0.4024, 0.778, -0.4824, -0.6217, 0.3988, -0.6741, -0.6454, 0.2667, 0.7157, -0.8241, 0.5129, 0.2403, -0.9594, 0.04704, 0.278, -0.6288, 0.7556, 0.1833, -0.8988, 0.3005, -0.3193, -0.9594, 0.04703, 0.278, -0.6288, 0.7567, -0.179, -0.2338, 0.9337, -0.271, -0.4025, 0.778, -0.4824, -0.9594, 0.04704, 0.278, -0.9438, 0.08703, 0.3188, -0.6454, 0.2668, 0.7157, -0.003494, 0.2209, 0.9753, -0.01152, -0.002732, 0.9999, 0.006694, -0.1132, 0.9936, 0.3128, 0.1967, 0.9292, 0.006715, -0.1132, 0.9936, 0.003314, 0.4554, 0.8903, 0.003313, 0.4554, 0.8903, -0.003971, 0.4462, 0.8949, -0.003486, 0.221, 0.9753, 0.006694, -0.1132, 0.9936, -0.01152, -0.002772, 0.9999, -0.0006805, -0.2197, 0.9756, -0.8643, 0.1425, -0.4824, -0.6217, 0.3988, -0.6742, -0.851, -0.2033, -0.4842, -0.8643, 0.1425, -0.4824, -0.8988, 0.3004, -0.3193, -0.6217, 0.3988, -0.6742, 0.5643, -0.3606, 0.7427, 0.03163, -0.9077, 0.4183, 0.006735, -0.1132, 0.9936, -0.7483, -0.5162, -0.4166, -0.9379, -0.1586, -0.3087, -0.8642, 0.1425, -0.4825, 0.006724, -0.1132, 0.9936, -0.0006858, -0.2197, 0.9756, 0.3304, -0.4109, 0.8497, 0.9942, -0.01049, -0.1071, 0.9985, -0.01851, -0.05094, 0.9988, -0.0176, -0.04622, 0.9942, -0.01052, -0.1071, 0.8933, -0.1831, 0.4105, 0.9985, -0.0185, -0.05091, 0.3304, -0.4108, 0.8497, 0.4408, -0.5668, 0.696, 0.0533, -0.949, 0.3108, 0.9942, -0.0105, -0.1071, 0.8932, -0.2548, 0.3705, 0.5643, -0.3605, 0.7427, -0.2453, 0.3688, -0.8966, 0.4468, -0.01817, -0.8944, -0.851, -0.2033, -0.4842, -0.7483, -0.5162, -0.4167, -0.9502, -0.2922, -0.1082, -0.9045, -0.3717, -0.2091, -0.7483, -0.5162, -0.4167, -0.9045, -0.3717, -0.2091, -0.9379, -0.1586, -0.3087, -0.9502, -0.2922, -0.1082, -0.7483, -0.5162, -0.4166, -0.645, -0.7461, 0.1651, -0.4346, 0.7644, -0.4761, -0.6616, 0.7433, -0.09874, -0.9705, -0.01124, 0.2409, -0.9408, 0.3072, -0.1435, -0.6882, 0.628, -0.3633, -0.9705, -0.01123, 0.2409, 0.2813, -0.8999, -0.3331, -0.004473, -1.0, 0.007692, -0.5171, -0.8511, 0.09096, 0.2813, -0.8999, -0.3331, 0.7566, -0.6209, 0.205, -0.006946, -0.9999, 0.01187, -0.8847, 0.01025, 0.4661, -0.3763, 0.04778, 0.9253, -0.3484, 0.2762, 0.8957, -0.8303, -0.3453, 0.4376, -0.3656, 0.01806, 0.9306, -0.953, -0.01871, 0.3024, 0.3758, -0.5881, 0.7162, 0.7565, -0.621, 0.2051, 0.8444, -0.04666, 0.5337, 0.4737, -0.01581, 0.8805, 0.8444, -0.04666, 0.5337, 0.2245, -0.006427, 0.9745, 0.7565, -0.621, 0.205, 0.3781, -0.8529, -0.36, 0.9594, -0.06972, -0.2734, 0.7566, -0.621, 0.205, 0.9594, -0.06971, -0.2734, 0.8444, -0.04666, 0.5337, 0.2814, -0.8999, -0.3331, 0.3519, -0.3351, -0.874, 0.9594, -0.06974, -0.2734, -0.4997, -0.6751, -0.5427, 0.3519, -0.3351, -0.874, 0.2814, -0.8999, -0.3331, 0.0121, 0.9998, -0.01487, 0.01062, 0.9993, -0.0365, 0.01752, 0.9997, -0.01529, 0.01213, 0.9998, -0.01489, 0.01751, 0.9997, -0.01531, 0.01555, 0.9546, 0.2975, 0.2813, -0.8999, -0.3331, -0.006938, -0.9999, 0.01184, 0.2187, -0.9707, 0.09945, 0.7566, -0.621, 0.205, 0.2951, -0.9017, 0.3161, -0.006943, -0.9999, 0.01183, -0.3611, -0.9227, -0.1346, -0.004454, -1.0, 0.007707, -0.004211, -1.0, 0.001704, 0.09164, -0.932, -0.3508, -0.3612, -0.9227, -0.1346, -0.4997, -0.6752, -0.5426, 0.2394, -0.7447, 0.623, -0.5573, -0.3045, 0.7724, -0.2356, -0.9678, 0.08885, -0.5573, -0.3045, 0.7725, 0.4368, -0.3466, 0.8301, 0.2244, -0.006424, 0.9745, 0.6786, -0.4043, 0.6132, -0.004211, -1.0, 0.001711, 0.2187, -0.9707, 0.09945, 0.2244, -0.006388, 0.9745, -0.5823, -0.02921, 0.8124, -0.5573, -0.3045, 0.7725, -0.3763, 0.04772, 0.9253, 0.5771, -0.02647, 0.8163, -0.3484, 0.2762, 0.8957, 0.5953, -0.05763, 0.8014, -0.3656, 0.01808, 0.9306, 0.5434, -0.3141, 0.7785, -0.3186, 0.5103, 0.7988, 0.02064, 0.9994, -0.02626, 0.01751, 0.9997, -0.01527, -0.003109, 0.9995, -0.03239, -0.003856, 0.9999, -0.01678, 0.0008419, 0.9059, 0.4235, -0.003102, 0.9995, -0.03242, -0.001516, 0.975, 0.222, -0.001738, 0.9992, -0.03933, 0.0008412, 0.9059, 0.4235, -0.003852, 0.9999, -0.01676, 0.01211, 0.9998, -0.01488, 0.01555, 0.9546, 0.2975, 0.0008569, 0.9059, 0.4235, 0.01213, 0.9998, -0.0149, 0.01553, 0.9546, 0.2975, 0.01752, 0.9997, -0.01531, 0.02064, 0.9994, -0.02628, -0.5859, 0.03323, 0.8097, -0.5001, -0.5025, 0.7053, -0.5573, -0.3046, 0.7724, -0.5573, -0.3045, 0.7725, -0.5824, -0.02922, 0.8124, -0.5859, 0.03322, 0.8097, -0.5789, 0.02596, 0.815, -0.4228, 0.6949, 0.5817, 0.3594, 0.03845, 0.9324, 0.2864, -0.5899, 0.755, 0.7486, -0.01237, 0.6629, 0.5434, -0.3142, 0.7785, 0.4968, 0.7627, 0.4142, 0.3594, 0.03845, 0.9324, -0.3642, 0.7902, 0.493, 0.5953, -0.05766, 0.8014, 0.5434, -0.3141, 0.7785, 0.7486, -0.01236, 0.6629, -0.4997, -0.6752, -0.5426, -0.6294, -0.7333, 0.257, -0.953, -0.01872, 0.3024, 0.01213, 0.9998, -0.01489, 0.01383, 0.998, -0.06104, 0.01062, 0.9993, -0.03654, -0.04445, -0.9986, -0.02895, -0.01027, -0.9999, 0.00104, -0.005771, -0.9993, -0.03762, -0.2995, -0.9241, 0.2375, 0.4571, -0.8615, 0.221, 0.3779, -0.5952, 0.7092, -0.2556, -0.0166, 0.9666, 0.4358, -0.3556, 0.8268, 0.2219, 0.3076, 0.9253, 0.4358, -0.3556, 0.8268, 0.8448, -0.03557, 0.534, 0.2203, 0.5482, 0.8068, 0.4358, -0.3556, 0.8268, 0.8948, -0.3523, 0.2745, 0.8448, -0.03557, 0.534, 0.3003, -0.9538, 0.01272, -0.2995, -0.9241, 0.2375, 0.09799, -0.9537, -0.2844, 0.6404, -0.742, 0.1981, 0.8073, -0.009713, -0.59, 0.8448, -0.0356, 0.534, 0.223, -0.721, -0.6561, 0.3003, -0.9538, 0.01274, 0.09798, -0.9537, -0.2844, 0.9603, -0.01577, 0.2786, 0.8228, -0.008808, -0.5683, 0.6892, 0.5211, -0.5035, 0.6372, -0.002121, -0.7707, 0.7112, 0.6335, -0.3048, 0.6892, 0.5211, -0.5035, 0.49, -0.6311, -0.6014, 0.8073, -0.009718, -0.59, 0.6944, -0.5334, -0.4831, 0.4893, 0.7905, -0.3683, 0.06076, 0.954, -0.2935, -0.3266, 0.9091, 0.2584, -0.03011, 0.9994, -0.01839, 0.4894, 0.7905, -0.3682, -0.3266, 0.9091, 0.2584, -0.3266, 0.9091, 0.2585, -0.3983, 0.9046, -0.1518, -0.3439, 0.8865, -0.3096, -0.3439, 0.8865, -0.3095, -0.03009, 0.9994, -0.01839, -0.3266, 0.9091, 0.2585, -0.108, 0.8284, 0.5496, -0.3266, 0.9091, 0.2585, -0.05722, 0.8639, 0.5004, -0.3266, 0.9091, 0.2585, -0.01903, 0.9998, 0.01134, -0.05725, 0.8639, 0.5004, -0.108, 0.8284, 0.5496, -0.4268, 0.8366, 0.3434, -0.3266, 0.9091, 0.2585, -0.3266, 0.9091, 0.2585, -0.4268, 0.8366, 0.3434, -0.3983, 0.9046, -0.1518, -0.3983, 0.9046, -0.1518, -0.4268, 0.8366, 0.3434, -0.1079, 0.8284, 0.5496, -0.3439, 0.8865, -0.3096, -0.3983, 0.9046, -0.1518, -0.2262, 0.7823, -0.5804, 0.2965, 0.9317, -0.2097, -0.3983, 0.9046, -0.1518, -0.108, 0.8284, 0.5496, 0.2965, 0.9317, -0.2097, -0.2262, 0.7823, -0.5804, -0.3983, 0.9046, -0.1518, -0.08949, 0.7497, -0.6557, -0.3438, 0.8865, -0.3096, -0.2262, 0.7823, -0.5804, -0.2262, 0.7823, -0.5804, 0.1428, 0.6143, -0.7761, -0.08946, 0.7497, -0.6557, 0.2965, 0.9317, -0.2097, 0.1428, 0.6143, -0.7761, -0.2262, 0.7823, -0.5804, 0.2144, 0.8559, -0.4706, -0.08944, 0.7497, -0.6557, 0.1428, 0.6142, -0.7761, 0.1428, 0.6142, -0.7761, 0.2965, 0.9317, -0.2097, 0.2144, 0.8559, -0.4706, 0.2965, 0.9317, -0.2097, 0.4168, 0.8985, -0.1378, 0.2145, 0.8559, -0.4706, 0.2144, 0.8559, -0.4706, 0.4168, 0.8985, -0.1378, 0.01604, 0.9997, -0.01792, 0.1518, 0.806, 0.5721, -0.08952, 0.7497, -0.6557, 0.2144, 0.8559, -0.4706, 0.01604, 0.9997, -0.01791, 0.01813, 0.9998, 0.01299, 0.2144, 0.8559, -0.4706, -0.5277, -0.8064, 0.2669, -0.5018, -0.01164, 0.8649, -0.9206, -0.01131, 0.3903, -0.5821, -0.7281, 0.362, -0.2556, -0.01658, 0.9666, -0.5018, -0.01165, 0.8649, -0.2556, -0.01664, 0.9666, 0.2203, 0.5482, 0.8068, -0.5018, -0.01168, 0.8649, 0.4168, 0.8985, -0.1378, 0.005591, 0.9999, -0.009614, 0.01601, 0.9997, -0.01791, -0.8518, -0.3276, 0.4089, -0.9206, -0.01126, 0.3903, -0.6439, -0.4901, -0.5875, 0.01742, 0.9998, -0.00431, 0.005601, 0.9999, -0.009606, 0.2122, 0.9492, 0.2323, 0.2122, 0.9492, 0.2323, 0.005573, 0.9999, -0.00961, 0.4168, 0.8985, -0.1378, 0.2122, 0.9492, 0.2323, 0.4168, 0.8985, -0.1378, 0.4329, 0.7341, 0.5231, 0.2122, 0.9492, 0.2323, 0.433, 0.7341, 0.5231, -0.0573, 0.8639, 0.5004, 0.01749, 0.9998, -0.004302, 0.2122, 0.9492, 0.2323, -0.05725, 0.8639, 0.5004, 0.4168, 0.8985, -0.1378, 0.2965, 0.9317, -0.2097, 0.433, 0.7341, 0.5231, -0.108, 0.8284, 0.5496, 0.433, 0.7341, 0.5231, 0.2965, 0.9317, -0.2097, -0.0572, 0.8639, 0.5004, 0.433, 0.7341, 0.5231, -0.108, 0.8284, 0.5496, -0.1244, -0.8605, -0.4941, -0.3568, -0.928, 0.1071, -0.644, -0.4901, -0.5874, -0.6439, -0.4901, -0.5875, -0.1014, -0.02415, -0.9946, -0.1869, -0.631, -0.753, -0.05724, 0.8639, 0.5004, -0.01929, 0.9998, -0.00477, 0.01745, 0.9998, -0.004329, -0.05723, 0.8639, 0.5004, 0.06081, 0.954, -0.2936, -0.01928, 0.9998, -0.004764, 0.8842, -0.4663, 0.02703, 0.9983, -0.05297, 0.02291, 0.922, -0.008424, -0.3872, -0.2995, -0.9241, 0.2375, 0.3731, -0.926, -0.05676, -0.005805, -0.9999, 0.01267, 0.922, -0.008438, -0.3872, 0.6372, -0.002117, -0.7707, 0.9995, -0.02863, 0.01153, 0.1682, 0.8987, 0.405, -0.3439, 0.8865, -0.3096, -0.08947, 0.7497, -0.6557, 0.01812, 0.9998, 0.01298, -0.0301, 0.9994, -0.01839, -0.3439, 0.8865, -0.3096, 0.4322, -0.3333, 0.8379, 0.7794, -0.5872, 0.2183, 0.8455, -0.0178, 0.5337, -0.04278, -0.9987, -0.02811, 0.007513, -1.0, -0.005019, -0.01171, -0.9998, 0.01336, -0.1671, -0.9782, 0.1229, 0.3767, -0.5799, 0.7224, -0.2183, -0.3345, 0.9168, -0.2183, -0.3345, 0.9167, 0.4322, -0.3333, 0.8379, 0.217, 0.3235, 0.921, 0.4322, -0.3333, 0.8379, 0.8455, -0.01782, 0.5337, 0.217, 0.3235, 0.921, 0.0144, 0.9996, -0.02337, 0.1484, 0.8984, -0.4133, -0.3011, 0.9444, 0.1318, 0.01028, 0.9999, -0.001052, 0.01459, 0.9996, -0.02337, -0.3011, 0.9444, 0.1318, 0.9048, -0.3467, 0.2472, 0.7909, 0.286, -0.541, 0.8455, -0.01783, 0.5337, 0.9336, -0.03107, -0.3571, 0.8189, -0.006345, -0.5739, 0.4262, -0.7754, -0.4659, -0.3011, 0.9444, 0.1319, 0.7229, 0.6272, -0.2898, 0.3275, 0.9448, -0.006165, 0.6998, -0.5102, -0.4999, 0.7909, 0.286, -0.541, 0.9048, -0.3467, 0.2472, 0.708, 0.5148, -0.4835, 0.8043, 0.01978, -0.5939, 0.6703, -0.02603, -0.7417, 0.6543, -0.736, 0.1741, 0.3961, -0.8829, -0.2523, 0.7175, -0.6966, 0.004986, 0.8868, -0.4622, 7.002e-05, 0.9336, -0.03114, -0.3571, 0.4263, -0.7753, -0.466, 0.3961, -0.8829, -0.2523, -0.1671, -0.9782, 0.1229, 0.3217, -0.8262, -0.4626, 0.2197, -0.9492, 0.2252, -0.1671, -0.9782, 0.1229, 0.3961, -0.8829, -0.2523, -0.6103, -0.5035, -0.6116, -0.0817, -0.86, -0.5037, -0.2392, -0.9706, -0.02777, -0.1099, -0.6522, -0.7501, -0.008102, -0.04779, -0.9988, -0.08165, -0.86, -0.5037, 0.9999, -0.01566, 0.005311, 0.7033, 0.7106, -0.02297, 0.6218, 0.747, -0.2352, 0.3275, 0.9448, -0.006176, 0.7032, 0.7106, -0.02293, -0.4305, 0.9025, -0.01523, 0.3275, 0.9448, -0.006172, -0.4305, 0.9025, -0.01522, -0.3011, 0.9444, 0.1319, -0.8463, -0.2994, 0.4406, -0.3011, 0.9444, 0.1319, -0.7199, 0.6816, -0.1308, -0.4732, 0.7195, 0.5083, 0.2447, 0.7333, 0.6343, -0.3011, 0.9444, 0.1319, -0.8454, 0.03079, 0.5333, -0.4438, 0.3289, 0.8336, -0.3011, 0.9444, 0.1319, -0.2184, -0.3345, 0.9167, 0.2303, -0.007837, 0.9731, -0.4771, -0.002568, 0.8789, -0.5859, -0.7155, 0.3806, -0.2184, -0.3345, 0.9167, -0.4771, -0.002591, 0.8789, -0.5237, -0.717, -0.46, -0.5182, -0.8151, 0.2592, -0.9261, -0.0178, 0.3768, -0.05361, -0.9324, -0.3574, -0.2799, -0.9594, -0.03471, -0.5237, -0.717, -0.46, -0.5237, -0.717, -0.46, 0.3896, -0.3051, -0.869, 0.178, -0.8175, -0.5477, 0.008134, 0.9999, -0.01465, 0.005686, 0.9997, 0.02205, 0.006813, 1.0, 0.004661, 0.6208, 0.7363, -0.2692, 0.4906, 0.704, -0.5136, 0.008164, 0.9999, -0.01471, 0.006813, 1.0, 0.004682, 0.6208, 0.7363, -0.2693, 0.008074, 0.9999, -0.01469, 0.243, 0.7222, 0.6476, 0.2193, 0.9469, 0.2351, 0.005689, 0.9997, 0.02205, 0.489, 0.001742, 0.8723, 0.805, 0.3194, 0.5, 0.1933, 0.5653, 0.8019, 0.7774, -0.5937, 0.2076, 0.9666, -0.007644, -0.2561, 0.855, -0.019, 0.5183, 0.4547, -0.333, 0.8261, 0.9036, -0.3522, 0.2439, 0.855, -0.01903, 0.5183, -0.5182, -0.815, 0.2592, 0.2457, -0.7363, 0.6305, -0.2379, -0.3503, 0.9059, -0.4163, -0.9001, 0.1284, 0.4309, -0.9024, -0.001692, -0.01085, -0.9999, 0.005918, -0.2378, -0.3504, 0.9059, 0.4547, -0.3329, 0.8261, 0.1933, 0.5652, 0.802, -0.2378, -0.3503, 0.9059, 0.2368, -0.006219, 0.9715, -0.4998, -0.02704, 0.8657, -0.584, -0.7349, 0.3447, -0.2378, -0.3504, 0.9059, -0.4998, -0.02702, 0.8657, 0.005771, 0.9993, 0.03762, 0.243, 0.7222, 0.6476, 0.005687, 0.9997, 0.02204, -0.6937, -0.5895, 0.4139, -0.4998, -0.02702, 0.8657, -0.9261, -0.01782, 0.3768, -0.5182, -0.8151, 0.2592, -0.0536, -0.9324, -0.3574, 0.6098, -0.75, 0.2563, 0.9664, -0.01764, 0.2564, 0.9222, 0.0177, -0.3862, 0.7886, 0.5753, -0.2172, 0.7212, -0.2227, -0.6559, 0.3959, 0.256, -0.8819, 0.7886, 0.5752, -0.2172])] * 3)])
me_circle_004 = bpy.data.meshes.new('Circle.004')
me_circle_004.from_pydata([(0.06952, 1.531, 0.0), (-0.2305, 1.515, 0.0), (-0.5217, 1.441, 0.0), (-0.7928, 1.312, 0.0), (-1.033, 1.132, 0.0), (-1.234, 0.9084, 0.0), (-1.388, 0.6501, 0.0), (-1.488, 0.3669, 0.0), (-1.531, 0.06952, 0.0), (-1.515, -0.2305, 0.0), (-1.441, -0.5217, 0.0), (-1.312, -0.7928, 0.0), (-1.132, -1.033, 0.0), (-0.9084, -1.234, 0.0), (-0.6501, -1.388, 0.0), (-0.3669, -1.488, 0.0), (-0.06952, -1.531, 0.0), (0.2305, -1.515, 0.0), (0.5217, -1.441, 0.0), (0.7928, -1.312, 0.0), (1.033, -1.132, 0.0), (1.234, -0.9084, 0.0), (1.388, -0.6501, 0.0), (1.488, -0.3669, 0.0), (1.531, -0.06952, 0.0), (1.515, 0.2305, 0.0), (1.441, 0.5217, 0.0), (1.312, 0.7928, 0.0), (1.132, 1.033, 0.0), (0.9084, 1.234, 0.0), (0.6501, 1.388, 0.0), (0.3669, 1.488, 0.0)], [], [(0, 1, 2, 3, 4, 5, 6, 7, 8, 9, 10, 11, 12, 13, 14, 15, 16, 17, 18, 19, 20, 21, 22, 23, 24, 25, 26, 27, 28, 29, 30, 31)])
_uv = me_circle_004.uv_layers.new(name='UVMap')
_uv.uv.foreach_set('vector', [0.01346, 0.002406, 0.0138, 0.003236, 0.01398, 0.004116, 0.01398, 0.005013, 0.0138, 0.005893, 0.01346, 0.006722, 0.01296, 0.007468, 0.01233, 0.008103, 0.01158, 0.008601, 0.01075, 0.008945, 0.00987, 0.00912, 0.008973, 0.00912, 0.008093, 0.008945, 0.007264, 0.008602, 0.006518, 0.008103, 0.005883, 0.007468, 0.005384, 0.006722, 0.005041, 0.005893, 0.004866, 0.005013, 0.004866, 0.004116, 0.005041, 0.003236, 0.005384, 0.002406, 0.005883, 0.00166, 0.006518, 0.001026, 0.007264, 0.0005273, 0.008093, 0.0001838, 0.008973, 8.762e-06, 0.00987, 8.762e-06, 0.01075, 0.0001838, 0.01158, 0.0005273, 0.01233, 0.001026, 0.01296, 0.00166])
me_circle_004.materials.append(mat_material_001)
me_circle_004.update()
me_circle_005 = bpy.data.meshes.new('Circle.005')
me_circle_005.from_pydata([(1.326e-08, 0.7583, 0.0), (-0.1479, 0.7437, 0.0), (-0.2902, 0.7006, 0.0), (-0.4213, 0.6305, 0.0), (-0.5362, 0.5362, 0.0), (-0.6305, 0.4213, 0.0), (-0.7006, 0.2902, 0.0), (-0.7437, 0.1479, 0.0), (-0.7583, 5.247e-10, 0.0), (-0.7437, -0.1479, 0.0), (-0.7006, -0.2902, 0.0), (-0.6305, -0.4213, 0.0), (-0.5362, -0.5362, 0.0), (-0.4213, -0.6305, 0.0), (-0.2902, -0.7006, 0.0), (-0.1479, -0.7437, 0.0), (1.326e-08, -0.7583, 0.0), (0.1479, -0.7437, 0.0), (0.2902, -0.7006, 0.0), (0.4213, -0.6305, 0.0), (0.5362, -0.5362, 0.0), (0.6305, -0.4213, 0.0), (0.7006, -0.2902, 0.0), (0.7437, -0.1479, 0.0), (0.7583, 5.247e-10, 0.0), (0.7437, 0.1479, 0.0), (0.7006, 0.2902, 0.0), (0.6305, 0.4213, 0.0), (0.5362, 0.5362, 0.0), (0.4213, 0.6305, 0.0), (0.2902, 0.7006, 0.0), (0.1479, 0.7437, 0.0), (1.326e-08, 0.7583, 120.0), (-0.1479, 0.7438, 60.0), (-0.2902, 0.7006, 120.0), (-0.4213, 0.6305, 120.0), (-0.5362, 0.5362, 120.0), (-0.6305, 0.4213, 120.0), (-0.7006, 0.2902, 120.0), (-0.7437, 0.1479, 120.0), (-0.7583, 5.246e-06, 120.0), (-0.7437, -0.1479, 120.0), (-0.7006, -0.2902, 120.0), (-0.6305, -0.4213, 120.0), (-0.5362, -0.5362, 120.0), (-0.4213, -0.6305, 120.0), (-0.2902, -0.7006, 120.0), (-0.1479, -0.7437, 120.0), (1.326e-08, -0.7583, 120.0), (0.1479, -0.7437, 120.0), (0.2902, -0.7006, 120.0), (0.4213, -0.6305, 120.0), (0.5362, -0.5362, 120.0), (0.6305, -0.4213, 120.0), (0.7006, -0.2902, 120.0), (0.7437, -0.1479, 120.0), (0.7583, 5.246e-06, 120.0), (0.7437, 0.1479, 120.0), (0.7006, 0.2902, 120.0), (0.6305, 0.4213, 120.0), (0.5362, 0.5362, 120.0), (0.4213, 0.6305, 120.0), (0.2902, 0.7006, 120.0), (0.1479, 0.7438, 120.0), (0.06952, 1.531, 60.0), (-0.2305, 1.515, 60.0), (-0.5217, 1.441, 60.0), (-0.7928, 1.312, 60.0), (-1.033, 1.132, 60.0), (-1.234, 0.9084, 60.0), (-1.388, 0.6501, 60.0), (-1.488, 0.3669, 60.0), (-1.531, 0.06952, 60.0), (-1.515, -0.2305, 60.0), (-1.441, -0.5217, 60.0), (-1.312, -0.7928, 60.0), (-1.132, -1.033, 60.0), (-0.9084, -1.234, 60.0), (-0.6501, -1.388, 60.0), (-0.3669, -1.488, 60.0), (-0.06952, -1.531, 60.0), (0.2305, -1.515, 60.0), (0.5217, -1.441, 60.0), (0.7928, -1.312, 60.0), (1.033, -1.132, 60.0), (1.234, -0.9084, 60.0), (1.388, -0.6501, 60.0), (1.488, -0.3669, 60.0), (1.531, -0.06952, 60.0), (1.515, 0.2305, 60.0), (1.441, 0.5217, 60.0), (1.312, 0.7928, 60.0), (1.132, 1.033, 60.0), (0.9084, 1.234, 60.0), (0.6501, 1.388, 60.0), (0.3669, 1.488, 60.0)], [], [(13, 14, 46, 45), (0, 1, 33, 32), (27, 28, 60, 59), (14, 15, 47, 46), (1, 2, 34, 33), (28, 29, 61, 60), (15, 16, 48, 47), (2, 3, 35, 34), (29, 30, 62, 61), (16, 17, 49, 48), (3, 4, 36, 35), (30, 31, 63, 62), (17, 18, 50, 49), (4, 5, 37, 36), (31, 0, 32, 63), (18, 19, 51, 50), (5, 6, 38, 37), (19, 20, 52, 51), (6, 7, 39, 38), (20, 21, 53, 52), (7, 8, 40, 39), (21, 22, 54, 53), (8, 9, 41, 40), (22, 23, 55, 54), (9, 10, 42, 41), (23, 24, 56, 55), (10, 11, 43, 42), (24, 25, 57, 56), (11, 12, 44, 43), (25, 26, 58, 57), (12, 13, 45, 44), (26, 27, 59, 58), (64, 65, 66, 67, 68, 69, 70, 71, 72, 73, 74, 75, 76, 77, 78, 79, 80, 81, 82, 83, 84, 85, 86, 87, 88, 89, 90, 91, 92, 93, 94, 95)])
me_circle_005.polygons.foreach_set('material_index', [0, 0, 0, 0, 0, 0, 0, 0, 0, 0, 0, 0, 0, 0, 0, 0, 0, 0, 0, 0, 0, 0, 0, 0, 0, 0, 0, 0, 0, 0, 0, 0, 1])
_uv = me_circle_005.uv_layers.new(name='UVMap')
_uv.uv.foreach_set('vector', [0.00377, 0.9998, 0.003826, 0.9999, 0.001951, 0.0005569, 0.00179, 0.0005798, 0.004848, 0.9994, 0.00415, 0.9993, 0.003287, 0.4999, 0.004848, 0.0002975, 0.004683, 0.9998, 0.004736, 0.9997, 0.004205, 0.0001221, 0.004044, 6.866e-05, 0.003826, 0.9999, 0.003885, 0.9999, 0.002113, 0.0005341, 0.001951, 0.0005569, 0.00415, 0.9993, 0.003445, 0.9993, 8.762e-06, 0.0006104, 0.003287, 0.4999, 0.004736, 0.9997, 0.004779, 0.9996, 0.004366, 0.0001678, 0.004205, 0.0001221, 0.003885, 0.9999, 0.003948, 0.9999, 0.002274, 0.0005035, 0.002113, 0.0005341, 0.003445, 0.9993, 0.003449, 0.9993, 0.0001706, 0.0006256, 8.762e-06, 0.0006104, 0.004779, 0.9996, 0.004812, 0.9995, 0.004526, 0.0002136, 0.004366, 0.0001678, 0.003948, 0.9999, 0.004013, 1.0, 0.002436, 0.0004654, 0.002274, 0.0005035, 0.003449, 0.9993, 0.003458, 0.9994, 0.0003326, 0.0006332, 0.0001706, 0.0006256, 0.004812, 0.9995, 0.004835, 0.9995, 0.004687, 0.0002594, 0.004526, 0.0002136, 0.004013, 1.0, 0.00408, 1.0, 0.002597, 0.0004272, 0.002436, 0.0004654, 0.003458, 0.9994, 0.003473, 0.9994, 0.0004945, 0.0006409, 0.0003326, 0.0006332, 0.004835, 0.9995, 0.004848, 0.9994, 0.004848, 0.0002975, 0.004687, 0.0002594, 0.00408, 1.0, 0.004148, 1.0, 0.002759, 0.0003891, 0.002597, 0.0004272, 0.003473, 0.9994, 0.003493, 0.9995, 0.0006565, 0.0006485, 0.0004945, 0.0006409, 0.004148, 1.0, 0.004218, 1.0, 0.00292, 0.0003433, 0.002759, 0.0003891, 0.003493, 0.9995, 0.003518, 0.9995, 0.0008184, 0.0006485, 0.0006565, 0.0006485, 0.004218, 1.0, 0.004288, 1.0, 0.003081, 0.0002975, 0.00292, 0.0003433, 0.003518, 0.9995, 0.003549, 0.9996, 0.0009803, 0.0006409, 0.0008184, 0.0006485, 0.004288, 1.0, 0.004357, 1.0, 0.003242, 0.0002441, 0.003081, 0.0002975, 0.003549, 0.9996, 0.003585, 0.9996, 0.001142, 0.0006409, 0.0009803, 0.0006409, 0.004357, 1.0, 0.004426, 1.0, 0.003402, 0.0001907, 0.003242, 0.0002441, 0.003585, 0.9996, 0.003626, 0.9997, 0.001304, 0.0006256, 0.001142, 0.0006409, 0.004426, 1.0, 0.004493, 1.0, 0.003563, 0.0001373, 0.003402, 0.0001907, 0.003626, 0.9997, 0.00367, 0.9997, 0.001466, 0.000618, 0.001304, 0.0006256, 0.004493, 1.0, 0.00456, 1.0, 0.003724, 7.629e-05, 0.003563, 0.0001373, 0.00367, 0.9997, 0.003719, 0.9998, 0.001628, 0.0006027, 0.001466, 0.000618, 0.00456, 1.0, 0.004624, 0.9999, 0.003884, 7.629e-06, 0.003724, 7.629e-05, 0.003719, 0.9998, 0.00377, 0.9998, 0.00179, 0.0005798, 0.001628, 0.0006027, 0.004624, 0.9999, 0.004683, 0.9998, 0.004044, 6.866e-05, 0.003884, 7.629e-06, 0.0001, 0.4508, 0.01931, 0.3542, 0.05699, 0.2632, 0.1117, 0.1813, 0.1813, 0.1117, 0.2632, 0.05699, 0.3542, 0.01931, 0.4508, 0.0001, 0.5492, 0.0001, 0.6458, 0.01931, 0.7368, 0.05699, 0.8187, 0.1117, 0.8883, 0.1813, 0.943, 0.2632, 0.9807, 0.3542, 0.9999, 0.4508, 0.9999, 0.5492, 0.9807, 0.6458, 0.943, 0.7368, 0.8883, 0.8187, 0.8187, 0.8883, 0.7368, 0.943, 0.6458, 0.9807, 0.5492, 0.9999, 0.4508, 0.9999, 0.3542, 0.9807, 0.2632, 0.943, 0.1813, 0.8883, 0.1117, 0.8187, 0.05699, 0.7368, 0.01931, 0.6458, 0.0001, 0.5492])
me_circle_005.materials.append(mat_material)
me_circle_005.materials.append(mat_material_002)
me_circle_005.update()

# ---- objects
ob_camera = bpy.data.objects.new('Camera', cam_camera_001)
ob_group_001 = bpy.data.objects.new('Group.001', me_group_058)
ob_circle_002 = bpy.data.objects.new('Circle.002', me_circle_004)
ob_circle_003 = bpy.data.objects.new('Circle.003', me_circle_005)

# ---- transforms, parenting, visibility, modifiers, constraints
ob_camera.location = (11.68, 24.84, 10.92)
ob_camera.rotation_euler = (1.571, 0.0, 3.142)
ob_group_001.location = (0.0, 0.0, 0.0)
ob_circle_002.location = (0.0, 0.0, 0.0)
ob_circle_002.rotation_euler = (1.571, -0.04538, 0.0)
_m = ob_circle_002.modifiers.new('Array', 'ARRAY')
_m.count = 108
_m.relative_offset_displace = (0.0, 0.0, 1.0)
ob_circle_003.location = (0.0, 0.0, 0.0)
ob_circle_003.rotation_euler = (1.571, -0.04538, 0.0)
_m = ob_circle_003.modifiers.new('Array', 'ARRAY')
_m.count = 108
_m.relative_offset_displace = (0.0, 0.0, 1.0)

# ---- collection membership
col_collection.objects.link(ob_camera)
col_collection.objects.link(ob_group_001)
col_collection.objects.link(ob_circle_002)
col_collection.objects.link(ob_circle_003)

# ---- scene / render settings (as saved in the file)
scene.camera = ob_camera
scene.frame_start = 1; scene.frame_end = 8; scene.frame_set(1)
scene.render.engine = 'BLENDER_EEVEE_NEXT'
scene.render.image_settings.color_depth = '16'
scene.render.image_settings.compression = 0
scene.render.image_settings.color_management = 'OVERRIDE'
scene.render.resolution_x = 960
scene.render.resolution_y = 540
scene.render.fps = 6
scene.render.filter_size = 1.0
scene.render.film_transparent = True
scene.cycles.sampling_pattern = 'TABULATED_SOBOL'
scene.cycles.use_light_tree = False
scene.eevee.motion_blur_depth_scale = 0.0
scene.view_settings.view_transform = 'Filmic'
bpy.context.view_layer.update()
